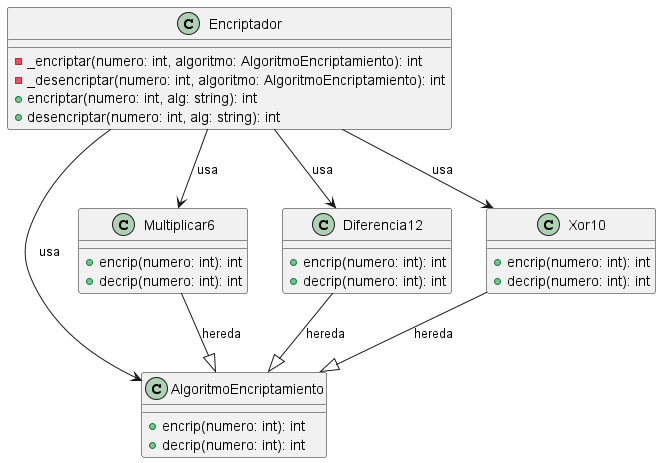

The diagram above was rendered by PlantUML. Its source (embedded in the PNG):
@startuml
'https://plantuml.com/class-diagram

class AlgoritmoEncriptamiento {
    +encrip(numero: int): int
    +decrip(numero: int): int
}

class Multiplicar6 {
    +encrip(numero: int): int
    +decrip(numero: int): int
}

class Diferencia12 {
    +encrip(numero: int): int
    +decrip(numero: int): int
}

class Xor10 {
    +encrip(numero: int): int
    +decrip(numero: int): int
}

class Encriptador {
    -_encriptar(numero: int, algoritmo: AlgoritmoEncriptamiento): int
    -_desencriptar(numero: int, algoritmo: AlgoritmoEncriptamiento): int
    +encriptar(numero: int, alg: string): int
    +desencriptar(numero: int, alg: string): int
}

Encriptador --> AlgoritmoEncriptamiento : usa
Encriptador --> Multiplicar6 : usa
Encriptador --> Diferencia12 : usa
Encriptador --> Xor10 : usa

Multiplicar6 --|> AlgoritmoEncriptamiento : hereda
Diferencia12 --|> AlgoritmoEncriptamiento : hereda
Xor10 --|> AlgoritmoEncriptamiento : hereda

@enduml